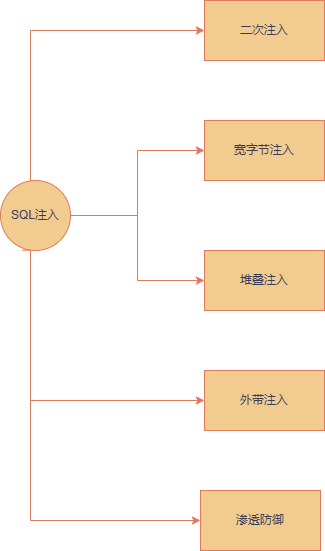

The diagram above was exported from draw.io. Its source (the exported page's mxGraphModel, read from the mxfile embedded in the PNG):
<mxGraphModel dx="1272" dy="605" grid="1" gridSize="10" guides="1" tooltips="1" connect="1" arrows="1" fold="1" page="1" pageScale="1" pageWidth="827" pageHeight="1169" math="0" shadow="0">
  <root>
    <mxCell id="0" />
    <mxCell id="1" parent="0" />
    <mxCell id="DOULY4NpzBD9GLmxuvI3-7" style="edgeStyle=orthogonalEdgeStyle;rounded=0;orthogonalLoop=1;jettySize=auto;html=1;strokeColor=#E07A5F;fontColor=#393C56;fillColor=#F2CC8F;" parent="1" source="DOULY4NpzBD9GLmxuvI3-1" target="DOULY4NpzBD9GLmxuvI3-6" edge="1">
      <mxGeometry relative="1" as="geometry" />
    </mxCell>
    <mxCell id="DOULY4NpzBD9GLmxuvI3-9" style="edgeStyle=orthogonalEdgeStyle;rounded=0;orthogonalLoop=1;jettySize=auto;html=1;strokeColor=#E07A5F;fontColor=#393C56;fillColor=#F2CC8F;" parent="1" source="DOULY4NpzBD9GLmxuvI3-1" target="DOULY4NpzBD9GLmxuvI3-4" edge="1">
      <mxGeometry relative="1" as="geometry" />
    </mxCell>
    <mxCell id="DOULY4NpzBD9GLmxuvI3-10" style="edgeStyle=orthogonalEdgeStyle;rounded=0;orthogonalLoop=1;jettySize=auto;html=1;entryX=0;entryY=0.5;entryDx=0;entryDy=0;strokeColor=#E07A5F;fontColor=#393C56;fillColor=#F2CC8F;" parent="1" source="DOULY4NpzBD9GLmxuvI3-1" target="DOULY4NpzBD9GLmxuvI3-2" edge="1">
      <mxGeometry relative="1" as="geometry">
        <Array as="points">
          <mxPoint x="120" y="50" />
        </Array>
      </mxGeometry>
    </mxCell>
    <mxCell id="DOULY4NpzBD9GLmxuvI3-11" style="edgeStyle=orthogonalEdgeStyle;rounded=0;orthogonalLoop=1;jettySize=auto;html=1;entryX=0;entryY=0.5;entryDx=0;entryDy=0;strokeColor=#E07A5F;fontColor=#393C56;fillColor=#F2CC8F;" parent="1" source="DOULY4NpzBD9GLmxuvI3-1" target="DOULY4NpzBD9GLmxuvI3-5" edge="1">
      <mxGeometry relative="1" as="geometry">
        <Array as="points">
          <mxPoint x="120" y="420" />
        </Array>
      </mxGeometry>
    </mxCell>
    <mxCell id="DOULY4NpzBD9GLmxuvI3-1" value="SQL注入" style="ellipse;whiteSpace=wrap;html=1;strokeColor=#E07A5F;fontColor=#393C56;fillColor=#F2CC8F;" parent="1" vertex="1">
      <mxGeometry x="90" y="200" width="70" height="70" as="geometry" />
    </mxCell>
    <mxCell id="DOULY4NpzBD9GLmxuvI3-4" value="宽字节注入" style="whiteSpace=wrap;html=1;fillColor=#F2CC8F;strokeColor=#E07A5F;fontColor=#393C56;" parent="1" vertex="1">
      <mxGeometry x="294" y="140" width="120" height="60" as="geometry" />
    </mxCell>
    <mxCell id="DOULY4NpzBD9GLmxuvI3-5" value="外带注入" style="whiteSpace=wrap;html=1;fillColor=#F2CC8F;strokeColor=#E07A5F;fontColor=#393C56;" parent="1" vertex="1">
      <mxGeometry x="294" y="390" width="120" height="60" as="geometry" />
    </mxCell>
    <mxCell id="DOULY4NpzBD9GLmxuvI3-6" value="堆叠注入" style="whiteSpace=wrap;html=1;fillColor=#F2CC8F;strokeColor=#E07A5F;fontColor=#393C56;" parent="1" vertex="1">
      <mxGeometry x="294" y="270" width="120" height="60" as="geometry" />
    </mxCell>
    <mxCell id="DOULY4NpzBD9GLmxuvI3-2" value="二次注入" style="whiteSpace=wrap;html=1;fillColor=#F2CC8F;strokeColor=#E07A5F;fontColor=#393C56;" parent="1" vertex="1">
      <mxGeometry x="294" y="20" width="120" height="60" as="geometry" />
    </mxCell>
    <mxCell id="C3aoLhOal9Wj7AtyeXtc-1" value="渗透防御" style="whiteSpace=wrap;html=1;fillColor=#F2CC8F;strokeColor=#E07A5F;fontColor=#393C56;" vertex="1" parent="1">
      <mxGeometry x="290" y="510" width="120" height="60" as="geometry" />
    </mxCell>
    <mxCell id="C3aoLhOal9Wj7AtyeXtc-6" style="edgeStyle=orthogonalEdgeStyle;rounded=0;orthogonalLoop=1;jettySize=auto;html=1;entryX=0;entryY=0.5;entryDx=0;entryDy=0;strokeColor=#E07A5F;fontColor=#393C56;fillColor=#F2CC8F;exitX=0.308;exitY=0.995;exitDx=0;exitDy=0;exitPerimeter=0;" edge="1" parent="1" source="DOULY4NpzBD9GLmxuvI3-1" target="C3aoLhOal9Wj7AtyeXtc-1">
      <mxGeometry relative="1" as="geometry">
        <Array as="points">
          <mxPoint x="120" y="270" />
          <mxPoint x="120" y="540" />
        </Array>
        <mxPoint x="70" y="330" as="sourcePoint" />
        <mxPoint x="304" y="430" as="targetPoint" />
      </mxGeometry>
    </mxCell>
  </root>
</mxGraphModel>